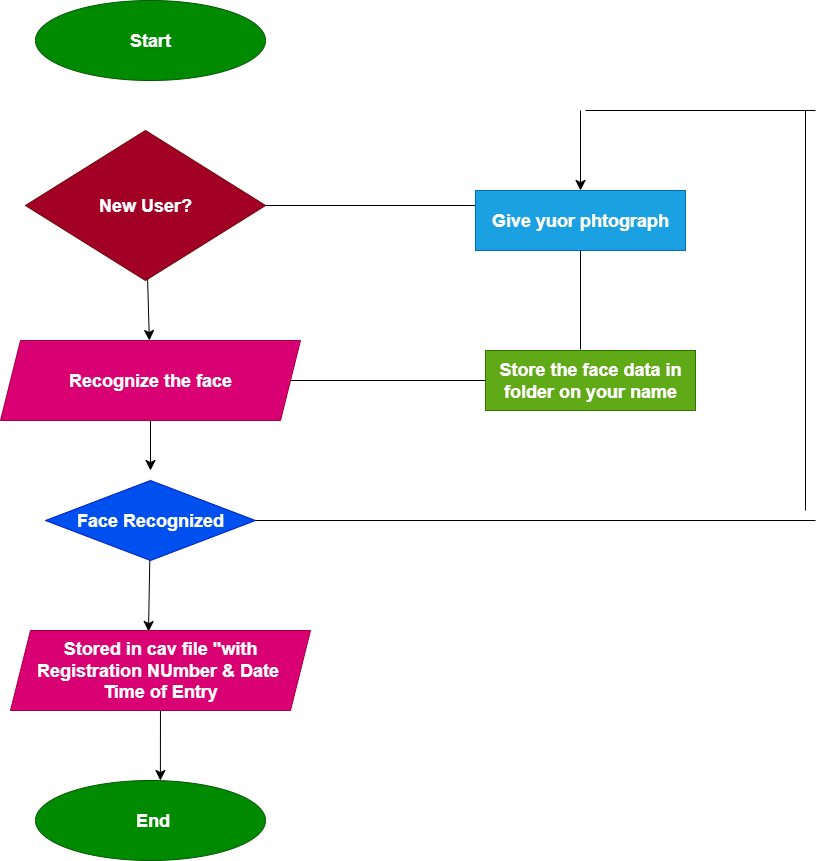

The diagram above was exported from draw.io. Its source (the exported page's mxGraphModel, read from the mxfile embedded in the PNG):
<mxGraphModel dx="1895" dy="1053" grid="1" gridSize="10" guides="1" tooltips="1" connect="1" arrows="1" fold="1" page="1" pageScale="1" pageWidth="850" pageHeight="1100" math="0" shadow="0">
  <root>
    <mxCell id="0" />
    <mxCell id="1" parent="0" />
    <mxCell id="OQurpevOSTQYQNpGmXbQ-1" value="&lt;h2&gt;Start&lt;/h2&gt;" style="ellipse;whiteSpace=wrap;html=1;fillColor=light-dark(#008A00,#82BA9D);fontColor=#ffffff;strokeColor=#005700;" vertex="1" parent="1">
      <mxGeometry x="300" y="40" width="230" height="80" as="geometry" />
    </mxCell>
    <mxCell id="OQurpevOSTQYQNpGmXbQ-17" value="" style="edgeStyle=none;curved=1;rounded=0;orthogonalLoop=1;jettySize=auto;html=1;fontSize=12;startSize=8;endSize=8;entryX=0.429;entryY=0.25;entryDx=0;entryDy=0;entryPerimeter=0;" edge="1" parent="1" source="OQurpevOSTQYQNpGmXbQ-2" target="OQurpevOSTQYQNpGmXbQ-18">
      <mxGeometry relative="1" as="geometry">
        <mxPoint x="650" y="245" as="targetPoint" />
      </mxGeometry>
    </mxCell>
    <mxCell id="OQurpevOSTQYQNpGmXbQ-2" value="&lt;h2&gt;New User?&lt;br&gt;&lt;/h2&gt;" style="rhombus;whiteSpace=wrap;html=1;fillColor=light-dark(#A20025,#FF1E3B);fontColor=#ffffff;strokeColor=#6F0000;" vertex="1" parent="1">
      <mxGeometry x="290" y="170" width="240" height="150" as="geometry" />
    </mxCell>
    <mxCell id="OQurpevOSTQYQNpGmXbQ-9" value="" style="edgeStyle=none;curved=1;rounded=0;orthogonalLoop=1;jettySize=auto;html=1;fontSize=12;startSize=8;endSize=8;" edge="1" parent="1" source="OQurpevOSTQYQNpGmXbQ-3">
      <mxGeometry relative="1" as="geometry">
        <mxPoint x="415" y="510" as="targetPoint" />
      </mxGeometry>
    </mxCell>
    <mxCell id="OQurpevOSTQYQNpGmXbQ-3" value="&lt;h2&gt;Recognize the face&lt;/h2&gt;" style="shape=parallelogram;perimeter=parallelogramPerimeter;whiteSpace=wrap;html=1;fixedSize=1;fillColor=light-dark(#d80073, #760f46);fontColor=#ffffff;strokeColor=light-dark(#A50040, #af285b);" vertex="1" parent="1">
      <mxGeometry x="265" y="380" width="300" height="80" as="geometry" />
    </mxCell>
    <mxCell id="OQurpevOSTQYQNpGmXbQ-10" value="" style="edgeStyle=none;curved=1;rounded=0;orthogonalLoop=1;jettySize=auto;html=1;fontSize=12;startSize=8;endSize=8;entryX=0.46;entryY=0.013;entryDx=0;entryDy=0;entryPerimeter=0;" edge="1" parent="1" source="OQurpevOSTQYQNpGmXbQ-4" target="OQurpevOSTQYQNpGmXbQ-5">
      <mxGeometry relative="1" as="geometry">
        <mxPoint x="415" y="660" as="targetPoint" />
      </mxGeometry>
    </mxCell>
    <mxCell id="OQurpevOSTQYQNpGmXbQ-4" value="&lt;h2&gt;Face Recognized&lt;/h2&gt;" style="rhombus;whiteSpace=wrap;html=1;fillColor=#0050ef;fontColor=#ffffff;strokeColor=#001DBC;" vertex="1" parent="1">
      <mxGeometry x="310" y="520" width="210" height="80" as="geometry" />
    </mxCell>
    <mxCell id="OQurpevOSTQYQNpGmXbQ-11" value="" style="edgeStyle=none;curved=1;rounded=0;orthogonalLoop=1;jettySize=auto;html=1;fontSize=12;startSize=8;endSize=8;entryX=0.543;entryY=0;entryDx=0;entryDy=0;entryPerimeter=0;" edge="1" parent="1" source="OQurpevOSTQYQNpGmXbQ-5" target="OQurpevOSTQYQNpGmXbQ-6">
      <mxGeometry relative="1" as="geometry" />
    </mxCell>
    <mxCell id="OQurpevOSTQYQNpGmXbQ-5" value="&lt;h2&gt;Stored in cav file &quot;with Registration NUmber &amp;amp; Date&amp;nbsp;&lt;br&gt;Time of Entry&lt;/h2&gt;" style="shape=parallelogram;perimeter=parallelogramPerimeter;whiteSpace=wrap;html=1;fixedSize=1;fillColor=light-dark(#D80073,#FF3333);fontColor=#ffffff;strokeColor=light-dark(#A50040, #af285b);" vertex="1" parent="1">
      <mxGeometry x="275" y="670" width="300" height="80" as="geometry" />
    </mxCell>
    <mxCell id="OQurpevOSTQYQNpGmXbQ-6" value="&lt;h2&gt;&amp;nbsp;End&lt;/h2&gt;" style="ellipse;whiteSpace=wrap;html=1;fillColor=light-dark(#008A00,#CDA2BE);fontColor=#ffffff;strokeColor=#005700;" vertex="1" parent="1">
      <mxGeometry x="300" y="820" width="230" height="80" as="geometry" />
    </mxCell>
    <mxCell id="OQurpevOSTQYQNpGmXbQ-12" style="edgeStyle=none;curved=1;rounded=0;orthogonalLoop=1;jettySize=auto;html=1;entryX=0.5;entryY=0;entryDx=0;entryDy=0;fontSize=12;startSize=8;endSize=8;" edge="1" parent="1" source="OQurpevOSTQYQNpGmXbQ-5" target="OQurpevOSTQYQNpGmXbQ-5">
      <mxGeometry relative="1" as="geometry" />
    </mxCell>
    <mxCell id="OQurpevOSTQYQNpGmXbQ-13" value="" style="endArrow=classic;html=1;rounded=0;fontSize=12;startSize=8;endSize=8;curved=1;" edge="1" parent="1" source="OQurpevOSTQYQNpGmXbQ-2" target="OQurpevOSTQYQNpGmXbQ-3">
      <mxGeometry width="50" height="50" relative="1" as="geometry">
        <mxPoint x="410" y="370" as="sourcePoint" />
        <mxPoint x="410" y="370" as="targetPoint" />
      </mxGeometry>
    </mxCell>
    <mxCell id="OQurpevOSTQYQNpGmXbQ-14" value="" style="endArrow=none;html=1;rounded=0;fontSize=12;startSize=8;endSize=8;curved=1;entryX=0;entryY=0.5;entryDx=0;entryDy=0;" edge="1" parent="1" source="OQurpevOSTQYQNpGmXbQ-3" target="OQurpevOSTQYQNpGmXbQ-15">
      <mxGeometry width="50" height="50" relative="1" as="geometry">
        <mxPoint x="565" y="470" as="sourcePoint" />
        <mxPoint x="690" y="420" as="targetPoint" />
      </mxGeometry>
    </mxCell>
    <mxCell id="OQurpevOSTQYQNpGmXbQ-15" value="&lt;h2&gt;Store the face data in folder on your name&lt;/h2&gt;" style="rounded=0;whiteSpace=wrap;html=1;fillColor=#60a917;fontColor=#ffffff;strokeColor=#2D7600;" vertex="1" parent="1">
      <mxGeometry x="750" y="390" width="210" height="60" as="geometry" />
    </mxCell>
    <mxCell id="OQurpevOSTQYQNpGmXbQ-18" value="&lt;h2&gt;Give yuor phtograph&lt;/h2&gt;" style="rounded=0;whiteSpace=wrap;html=1;fillColor=#1ba1e2;fontColor=#ffffff;strokeColor=#006EAF;" vertex="1" parent="1">
      <mxGeometry x="740" y="230" width="210" height="60" as="geometry" />
    </mxCell>
    <mxCell id="OQurpevOSTQYQNpGmXbQ-19" value="" style="endArrow=none;html=1;rounded=0;fontSize=12;startSize=8;endSize=8;curved=1;" edge="1" parent="1" source="OQurpevOSTQYQNpGmXbQ-18">
      <mxGeometry width="50" height="50" relative="1" as="geometry">
        <mxPoint x="845" y="340" as="sourcePoint" />
        <mxPoint x="845" y="389" as="targetPoint" />
      </mxGeometry>
    </mxCell>
    <mxCell id="OQurpevOSTQYQNpGmXbQ-23" value="" style="endArrow=none;html=1;rounded=0;fontSize=12;startSize=8;endSize=8;curved=1;" edge="1" parent="1" source="OQurpevOSTQYQNpGmXbQ-4">
      <mxGeometry width="50" height="50" relative="1" as="geometry">
        <mxPoint x="520" y="610" as="sourcePoint" />
        <mxPoint x="1080" y="560" as="targetPoint" />
      </mxGeometry>
    </mxCell>
    <mxCell id="OQurpevOSTQYQNpGmXbQ-24" value="" style="endArrow=none;html=1;rounded=0;fontSize=12;startSize=8;endSize=8;curved=1;" edge="1" parent="1">
      <mxGeometry width="50" height="50" relative="1" as="geometry">
        <mxPoint x="1070" y="550" as="sourcePoint" />
        <mxPoint x="1070" y="150" as="targetPoint" />
      </mxGeometry>
    </mxCell>
    <mxCell id="OQurpevOSTQYQNpGmXbQ-26" value="" style="endArrow=none;html=1;rounded=0;fontSize=12;startSize=8;endSize=8;curved=1;" edge="1" parent="1">
      <mxGeometry width="50" height="50" relative="1" as="geometry">
        <mxPoint x="850" y="150" as="sourcePoint" />
        <mxPoint x="1080" y="150" as="targetPoint" />
      </mxGeometry>
    </mxCell>
    <mxCell id="OQurpevOSTQYQNpGmXbQ-31" value="" style="endArrow=classic;html=1;rounded=0;fontSize=12;startSize=8;endSize=8;curved=1;entryX=0.5;entryY=0;entryDx=0;entryDy=0;" edge="1" parent="1" target="OQurpevOSTQYQNpGmXbQ-18">
      <mxGeometry width="50" height="50" relative="1" as="geometry">
        <mxPoint x="845" y="150" as="sourcePoint" />
        <mxPoint x="710" y="180" as="targetPoint" />
      </mxGeometry>
    </mxCell>
  </root>
</mxGraphModel>